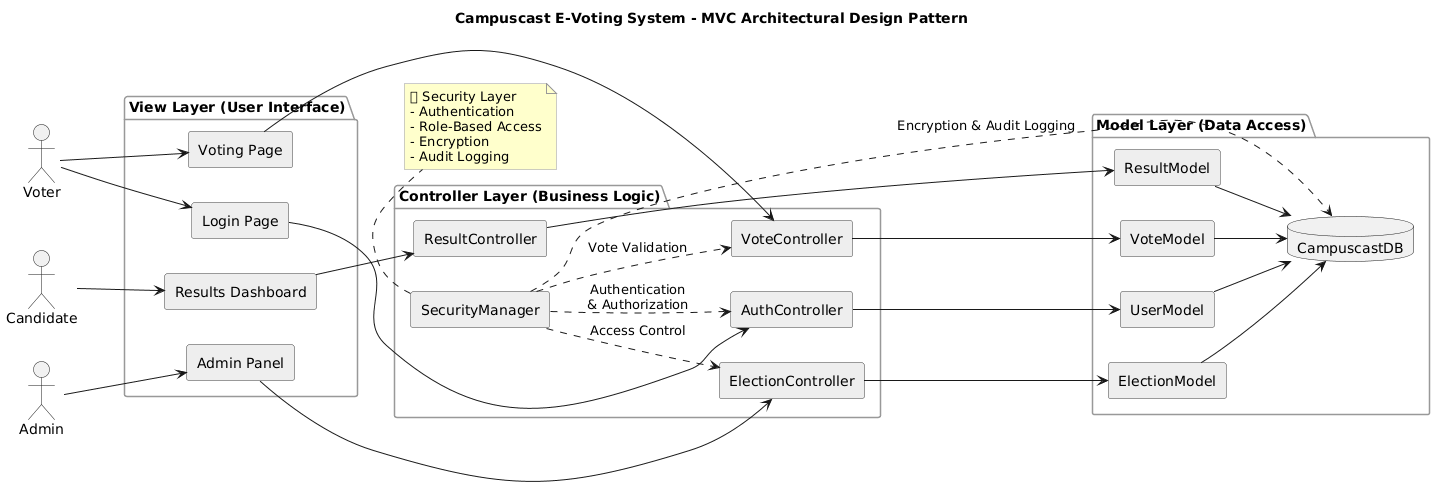

The diagram above was rendered by PlantUML. Its source (embedded in the PNG):
@startuml
title Campuscast E-Voting System - MVC Architectural Design Pattern

skinparam componentStyle rectangle
skinparam shadowing false
skinparam defaultFontName Arial
skinparam rectangle {
  BackgroundColor #f9f9f9
  BorderColor #333
  RoundCorner 15
}
skinparam package {
  BorderColor #999
  BackgroundColor #ffffff
}
skinparam component {
  BorderColor #444
  BackgroundColor #eeeeee
}
skinparam note {
  BackgroundColor #FFFFCC
  BorderColor #999
}

left to right direction

' ==== User Side ====
actor "Voter" as voter
actor "Candidate" as candidate
actor "Admin" as admin

' ==== View Layer ====
package "View Layer (User Interface)" {
  component "Login Page" as login
  component "Voting Page" as voting
  component "Results Dashboard" as results
  component "Admin Panel" as adminpanel
}

' ==== Controller Layer ====
package "Controller Layer (Business Logic)" {
  component "AuthController" as authctrl
  component "VoteController" as votectrl
  component "ResultController" as resultctrl
  component "ElectionController" as electionctrl
  component "SecurityManager" as security
}

' ==== Model Layer ====
package "Model Layer (Data Access)" {
  component "UserModel" as usermodel
  component "VoteModel" as votemodel
  component "ElectionModel" as electionmodel
  component "ResultModel" as resultmodel
  database "CampuscastDB" as db
}

' ==== Relationships ====
voter --> login
voter --> voting
candidate --> results
admin --> adminpanel

login --> authctrl
voting --> votectrl
results --> resultctrl
adminpanel --> electionctrl

authctrl --> usermodel
votectrl --> votemodel
resultctrl --> resultmodel
electionctrl --> electionmodel

usermodel --> db
votemodel --> db
resultmodel --> db
electionmodel --> db

' ==== Security Layer ====
security ..> authctrl : "Authentication\n& Authorization"
security ..> votectrl : "Vote Validation"
security ..> electionctrl : "Access Control"
security ..> db : "Encryption & Audit Logging"

note bottom of security
  🔒 Security Layer
  - Authentication
  - Role-Based Access
  - Encryption
  - Audit Logging
end note
@enduml